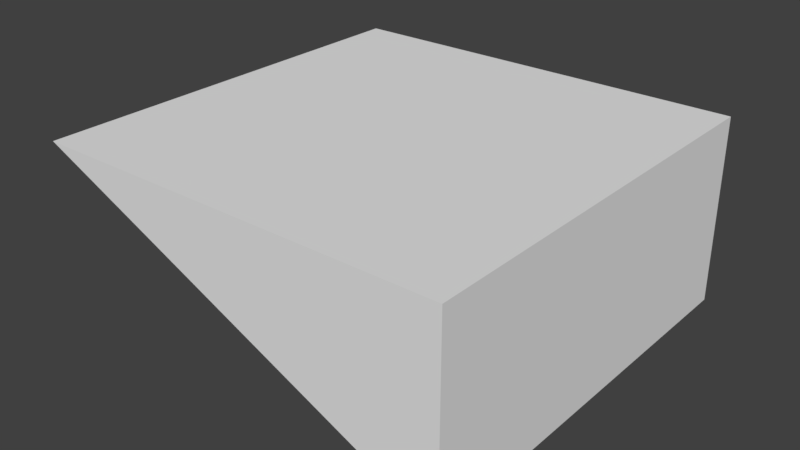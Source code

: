 # Source: ramp.blend  (saved by Blender 2.78.0; exported with 4.5.12 LTS)
import bpy
from mathutils import Matrix  # noqa: F401  (used for matrix-valued properties, if any)

bpy.ops.wm.read_factory_settings(use_empty=True)
scene = bpy.context.scene
scene.name = 'Scene'

# ---- collections
col_collection_1 = bpy.data.collections.new('Collection 1'); scene.collection.children.link(col_collection_1)

# ---- materials (node trees are filled in below, after node groups)
mat_material = bpy.data.materials.new('Material')
mat_material.alpha_threshold = 0.0
mat_material.use_transparent_shadow = False
mat_material.roughness = 0.5
mat_material.line_color = (0.0, 0.0, 0.0, 1.0)

# ---- material node trees

# ---- world
world_world = bpy.data.worlds.new('World'); scene.world = world_world
world_world.color = (0.05088, 0.05088, 0.05088)
world_world.use_sun_shadow = False
world_world.sun_shadow_jitter_overblur = 0.0
world_world.cycles.sampling_method = 'MANUAL'

# ---- meshes
me_cube = bpy.data.meshes.new('Cube')
me_cube.from_pydata([(-0.0006828, -0.9983, 0.9002), (0.001251, 1.0, 0.8999), (2.0, -1.0, 0.0), (2.0, -1.0, 0.9062), (2.0, 1.0, 0.0), (2.0, 1.0, 0.9062)], [], [(1, 5, 4), (4, 5, 3, 2), (2, 3, 0), (1, 4, 2, 0), (5, 1, 0, 3)])
_uv = me_cube.uv_layers.new(name='UVMap')
_uv.uv.foreach_set('vector', [0.0, 0.0, 0.0, 1.0, 0.0, 1.0, 0.0, 1.0, 0.0, 1.0, 1.0, 1.0, 1.0, 1.0, 1.0, 1.0, 1.0, 1.0, 1.0, 0.0, 0.0, 0.0, 0.0, 1.0, 1.0, 1.0, 1.0, 0.0, 0.0, 1.0, 0.0, 0.0, 1.0, 0.0, 1.0, 1.0])
me_cube.materials.append(mat_material)
me_cube.use_remesh_preserve_volume = False
me_cube.use_remesh_preserve_attributes = False
me_cube.use_mirror_vertex_groups = False
me_cube.update()

# ---- objects
ob_cube = bpy.data.objects.new('Cube', me_cube)

# ---- transforms, parenting, visibility, modifiers, constraints
ob_cube.location = (0.0, 0.0, 0.0)
ob_cube.lock_rotations_4d = False
ob_cube.empty_display_type = 'ARROWS'
ob_cube.lineart.crease_threshold = 0.0

# ---- collection membership
col_collection_1.objects.link(ob_cube)

# ---- scene / render settings (as saved in the file)
scene.frame_start = 1; scene.frame_end = 250; scene.frame_set(1)
scene.render.engine = 'BLENDER_EEVEE_NEXT'
scene.render.resolution_percentage = 50
scene.render.dither_intensity = 0.0
scene.cycles.use_denoising = False
scene.cycles.samples = 128
scene.cycles.sampling_pattern = 'TABULATED_SOBOL'
scene.cycles.light_sampling_threshold = 0.0
scene.cycles.use_adaptive_sampling = False
scene.cycles.use_light_tree = False
scene.cycles.blur_glossy = 0.0
scene.cycles.sample_clamp_indirect = 0.0
scene.view_settings.view_transform = 'Standard'
bpy.context.view_layer.update()

# ---- added for rendering (the .blend has no active camera and no usable light): camera, sun
cam_auto = bpy.data.cameras.new('AutoCamera')
cam_auto.lens = 50.0
cam_auto.sensor_width = 36.0
cam_auto.clip_end = 1000.0
ob_auto_camera = bpy.data.objects.new('AutoCamera', cam_auto)
scene.collection.objects.link(ob_auto_camera)
ob_auto_camera.location = (3.74807, -3.29807, 2.65182)
ob_auto_camera.rotation_euler = (1.09748, -7.21219e-08, 0.694738)
scene.camera = ob_auto_camera
light_auto_sun = bpy.data.lights.new('AutoSun', 'SUN')
light_auto_sun.energy = 3.0
light_auto_sun.angle = 0.0523599
ob_auto_sun = bpy.data.objects.new('AutoSun', light_auto_sun)
scene.collection.objects.link(ob_auto_sun)
ob_auto_sun.rotation_euler = (0.872665, 0.174533, 0.523599)
bpy.context.view_layer.update()
